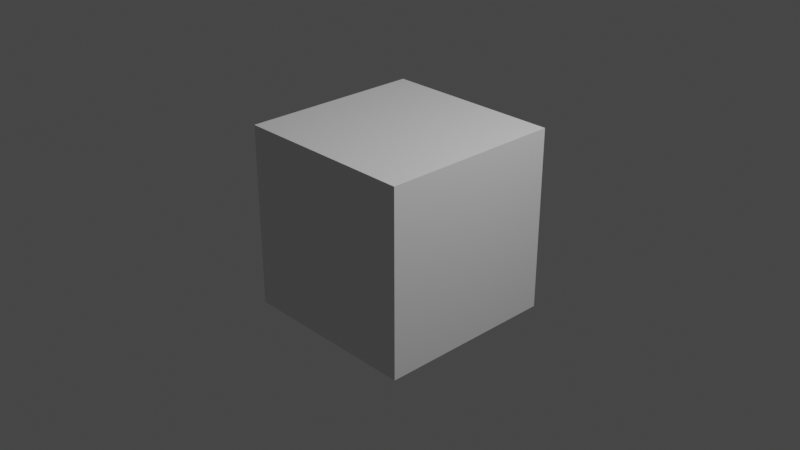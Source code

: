 # Source: untitled.blend  (saved by Blender 3.5.10; exported with 4.5.12 LTS)
import bpy
from mathutils import Matrix  # noqa: F401  (used for matrix-valued properties, if any)

bpy.ops.wm.read_factory_settings(use_empty=True)
scene = bpy.context.scene
scene.name = 'Scene'

# ---- collections
col_collection = bpy.data.collections.new('Collection'); scene.collection.children.link(col_collection)

# ---- materials (node trees are filled in below, after node groups)
mat_material = bpy.data.materials.new('Material')
mat_material.alpha_threshold = 0.0
mat_material.use_transparent_shadow = False
mat_material.roughness = 0.5
mat_material.line_color = (0.0, 0.0, 0.0, 1.0)

# ---- material node trees
mat_material.use_nodes = True; mat_material.node_tree.nodes.clear()
_N = mat_material.node_tree.nodes; _L = mat_material.node_tree.links
n0 = _N.new('ShaderNodeOutputMaterial'); n0.name = 'Material Output'; n0.location = (300, 300)
n1 = _N.new('ShaderNodeBsdfPrincipled'); n1.name = 'Principled BSDF'; n1.location = (10, 300)
n1.distribution = 'GGX'
n1.subsurface_method = 'RANDOM_WALK_SKIN'
n1.inputs[3].default_value = 1.45
n1.inputs[27].default_value = (0.0, 0.0, 0.0, 1.0)
n1.inputs[28].default_value = 1.0
_L.new(n1.outputs[0], n0.inputs[0])
n0.is_active_output = True

# ---- world
world_world = bpy.data.worlds.new('World'); scene.world = world_world
world_world.use_nodes = True; world_world.node_tree.nodes.clear()
_N = world_world.node_tree.nodes; _L = world_world.node_tree.links
n0 = _N.new('ShaderNodeOutputWorld'); n0.name = 'World Output'; n0.location = (300, 300)
n1 = _N.new('ShaderNodeBackground'); n1.name = 'Background'; n1.location = (10, 300)
n1.inputs[0].default_value = (0.05088, 0.05088, 0.05088, 1.0)
_L.new(n1.outputs[0], n0.inputs[0])
n0.is_active_output = True
world_world.color = (0.05088, 0.05088, 0.05088)
world_world.use_sun_shadow = False
world_world.sun_shadow_jitter_overblur = 0.0

# ---- cameras
cam_camera = bpy.data.cameras.new('Camera')
cam_camera.clip_end = 100.0
cam_camera.ortho_scale = 7.314

# ---- lights
light_light = bpy.data.lights.new('Light', 'POINT')
light_light.transmission_factor = 0.0
light_light.energy = 1000.0
light_light.shadow_soft_size = 0.1
light_light.shadow_maximum_resolution = 0.006
light_light.use_absolute_resolution = True

# ---- meshes
me_cube = bpy.data.meshes.new('Cube')
me_cube.from_pydata([(1.0, 1.0, 1.0), (1.0, 1.0, -1.0), (1.0, -1.0, 1.0), (1.0, -1.0, -1.0), (-1.0, 1.0, 1.0), (-1.0, 1.0, -1.0), (-1.0, -1.0, 1.0), (-1.0, -1.0, -1.0)], [], [(0, 4, 6, 2), (3, 2, 6, 7), (7, 6, 4, 5), (5, 1, 3, 7), (1, 0, 2, 3), (5, 4, 0, 1)])
_uv = me_cube.uv_layers.new(name='UVMap')
_uv.uv.foreach_set('vector', [0.625, 0.5, 0.875, 0.5, 0.875, 0.75, 0.625, 0.75, 0.375, 0.75, 0.625, 0.75, 0.625, 1.0, 0.375, 1.0, 0.375, 0.0, 0.625, 0.0, 0.625, 0.25, 0.375, 0.25, 0.125, 0.5, 0.375, 0.5, 0.375, 0.75, 0.125, 0.75, 0.375, 0.5, 0.625, 0.5, 0.625, 0.75, 0.375, 0.75, 0.375, 0.25, 0.625, 0.25, 0.625, 0.5, 0.375, 0.5])
me_cube.materials.append(mat_material)
me_cube.use_mirror_vertex_groups = False
me_cube.update()
arm_exports = bpy.data.armatures.new('exports')  # bones are not reproduced

# ---- objects
ob_cube = bpy.data.objects.new('Cube', me_cube)
ob_light = bpy.data.objects.new('Light', light_light)
ob_camera = bpy.data.objects.new('Camera', cam_camera)
ob_exports = bpy.data.objects.new('exports', arm_exports)

# ---- transforms, parenting, visibility, modifiers, constraints
ob_cube.location = (0.0, 0.0, 0.0)
ob_cube.lock_rotations_4d = False
ob_cube.empty_display_type = 'ARROWS'
ob_cube.lineart.crease_threshold = 0.0
ob_light.location = (4.076, 1.005, 5.904)
ob_light.rotation_euler = (0.6503, 0.05522, 1.866)
ob_light.lock_rotations_4d = False
ob_light.empty_display_type = 'ARROWS'
ob_light.color = (0.0, 0.0, 0.0, 0.0)
ob_light.lineart.crease_threshold = 0.0
ob_camera.location = (7.359, -6.926, 4.958)
ob_camera.rotation_euler = (1.109, 0.0, 0.8149)
ob_camera.lock_rotations_4d = False
ob_camera.empty_display_type = 'ARROWS'
ob_camera.color = (0.0, 0.0, 0.0, 0.0)
ob_camera.display_type = 'WIRE'
ob_camera.lineart.crease_threshold = 0.0
ob_exports.location = (0.0, 0.0, 0.0)

# ---- collection membership
col_collection.objects.link(ob_cube)
col_collection.objects.link(ob_light)
col_collection.objects.link(ob_camera)
col_collection.objects.link(ob_exports)

# ---- scene / render settings (as saved in the file)
scene.camera = ob_camera
scene.frame_start = 1; scene.frame_end = 250; scene.frame_set(1)
scene.render.engine = 'BLENDER_EEVEE_NEXT'
scene.cycles.sampling_pattern = 'TABULATED_SOBOL'
scene.view_settings.view_transform = 'Filmic'
bpy.context.view_layer.update()
